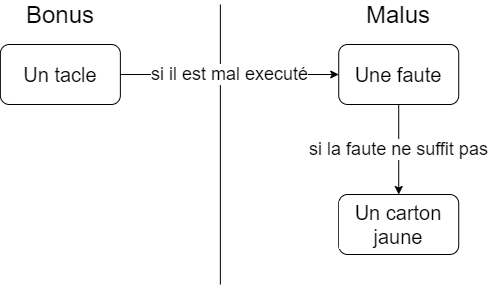

The diagram above was exported from draw.io. Its source (the exported page's mxGraphModel, read from the mxfile embedded in the PNG):
<mxGraphModel dx="1182" dy="736" grid="1" gridSize="10" guides="1" tooltips="1" connect="1" arrows="1" fold="1" page="1" pageScale="1" pageWidth="827" pageHeight="1169" math="0" shadow="0">
  <root>
    <mxCell id="0" />
    <mxCell id="1" parent="0" />
    <mxCell id="2" value="&lt;font color=&quot;#000000&quot;&gt;Bonus&lt;/font&gt;" style="text;html=1;strokeColor=none;fillColor=none;align=center;verticalAlign=middle;whiteSpace=wrap;rounded=0;fontSize=24;fontColor=#FF0000;" vertex="1" parent="1">
      <mxGeometry x="105.87" y="1680" width="40" height="20" as="geometry" />
    </mxCell>
    <mxCell id="3" value="&lt;font color=&quot;#000000&quot;&gt;Malus&lt;/font&gt;" style="text;html=1;strokeColor=none;fillColor=none;align=center;verticalAlign=middle;whiteSpace=wrap;rounded=0;fontSize=24;fontColor=#FF0000;" vertex="1" parent="1">
      <mxGeometry x="444.23" y="1680" width="40" height="20" as="geometry" />
    </mxCell>
    <mxCell id="4" value="" style="endArrow=none;html=1;fontSize=24;fontColor=#FF0000;" edge="1" parent="1">
      <mxGeometry width="50" height="50" relative="1" as="geometry">
        <mxPoint x="285.8699999999999" y="1960" as="sourcePoint" />
        <mxPoint x="285.8699999999999" y="1680" as="targetPoint" />
      </mxGeometry>
    </mxCell>
    <mxCell id="5" value="Un tacle" style="rounded=1;whiteSpace=wrap;html=1;fontSize=20;strokeWidth=1;labelBackgroundColor=#FFFFFF;" vertex="1" parent="1">
      <mxGeometry x="65.87" y="1720" width="120" height="60" as="geometry" />
    </mxCell>
    <mxCell id="6" value="Une faute" style="rounded=1;whiteSpace=wrap;html=1;fontSize=20;strokeWidth=1;labelBackgroundColor=#FFFFFF;" vertex="1" parent="1">
      <mxGeometry x="404.23" y="1720" width="120" height="60" as="geometry" />
    </mxCell>
    <mxCell id="7" value="Un carton jaune" style="rounded=1;whiteSpace=wrap;html=1;fontSize=20;strokeWidth=1;labelBackgroundColor=#FFFFFF;" vertex="1" parent="1">
      <mxGeometry x="404.23" y="1870" width="120" height="60" as="geometry" />
    </mxCell>
    <mxCell id="8" value="&lt;font style=&quot;font-size: 18px;&quot;&gt;si il est mal executé&lt;/font&gt;" style="endArrow=classic;html=1;fontSize=18;fontColor=#000000;strokeColor=#000000;exitX=1;exitY=0.5;exitDx=0;exitDy=0;entryX=0;entryY=0.5;entryDx=0;entryDy=0;" edge="1" source="5" target="6" parent="1">
      <mxGeometry width="50" height="50" relative="1" as="geometry">
        <mxPoint x="255.87" y="1960" as="sourcePoint" />
        <mxPoint x="305.87" y="1910" as="targetPoint" />
      </mxGeometry>
    </mxCell>
    <mxCell id="9" value="&lt;font style=&quot;font-size: 18px&quot;&gt;si la faute ne suffit pas&lt;/font&gt;" style="endArrow=classic;html=1;fontSize=18;fontColor=#000000;strokeColor=#000000;exitX=0.5;exitY=1;exitDx=0;exitDy=0;entryX=0.5;entryY=0;entryDx=0;entryDy=0;" edge="1" source="6" target="7" parent="1">
      <mxGeometry width="50" height="50" relative="1" as="geometry">
        <mxPoint x="195.87" y="1760" as="sourcePoint" />
        <mxPoint x="414.23000000000013" y="1760" as="targetPoint" />
      </mxGeometry>
    </mxCell>
  </root>
</mxGraphModel>